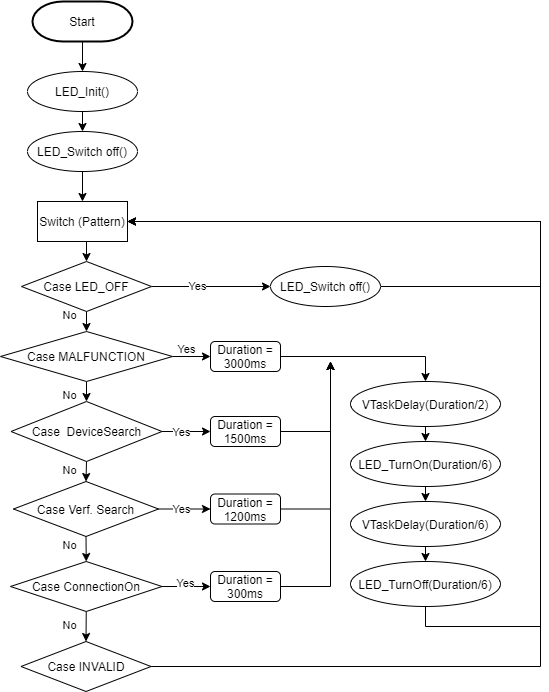

The diagram above was exported from draw.io. Its source (the exported page's mxGraphModel, read from the mxfile embedded in the PNG):
<mxGraphModel dx="1422" dy="747" grid="1" gridSize="10" guides="1" tooltips="1" connect="1" arrows="1" fold="1" page="1" pageScale="1" pageWidth="827" pageHeight="1169" math="0" shadow="0">
  <root>
    <mxCell id="WIyWlLk6GJQsqaUBKTNV-0" />
    <mxCell id="WIyWlLk6GJQsqaUBKTNV-1" parent="WIyWlLk6GJQsqaUBKTNV-0" />
    <mxCell id="lQyu9oMZnsKIRM3xLuqo-3" style="edgeStyle=orthogonalEdgeStyle;rounded=0;orthogonalLoop=1;jettySize=auto;html=1;exitX=0.5;exitY=1;exitDx=0;exitDy=0;exitPerimeter=0;entryX=0.5;entryY=0;entryDx=0;entryDy=0;" edge="1" parent="WIyWlLk6GJQsqaUBKTNV-1" source="lQyu9oMZnsKIRM3xLuqo-1" target="lQyu9oMZnsKIRM3xLuqo-2">
      <mxGeometry relative="1" as="geometry" />
    </mxCell>
    <mxCell id="lQyu9oMZnsKIRM3xLuqo-1" value="Start" style="strokeWidth=2;html=1;shape=mxgraph.flowchart.terminator;whiteSpace=wrap;" vertex="1" parent="WIyWlLk6GJQsqaUBKTNV-1">
      <mxGeometry x="172" y="40" width="100" height="40" as="geometry" />
    </mxCell>
    <mxCell id="lQyu9oMZnsKIRM3xLuqo-5" style="edgeStyle=orthogonalEdgeStyle;rounded=0;orthogonalLoop=1;jettySize=auto;html=1;exitX=0.5;exitY=1;exitDx=0;exitDy=0;entryX=0.5;entryY=0;entryDx=0;entryDy=0;" edge="1" parent="WIyWlLk6GJQsqaUBKTNV-1" source="lQyu9oMZnsKIRM3xLuqo-2">
      <mxGeometry relative="1" as="geometry">
        <mxPoint x="222" y="170" as="targetPoint" />
      </mxGeometry>
    </mxCell>
    <mxCell id="lQyu9oMZnsKIRM3xLuqo-2" value="LED_Init()" style="ellipse;whiteSpace=wrap;html=1;" vertex="1" parent="WIyWlLk6GJQsqaUBKTNV-1">
      <mxGeometry x="167" y="110" width="110" height="40" as="geometry" />
    </mxCell>
    <mxCell id="lQyu9oMZnsKIRM3xLuqo-15" style="edgeStyle=orthogonalEdgeStyle;rounded=0;orthogonalLoop=1;jettySize=auto;html=1;exitX=0.5;exitY=1;exitDx=0;exitDy=0;" edge="1" parent="WIyWlLk6GJQsqaUBKTNV-1" source="lQyu9oMZnsKIRM3xLuqo-6" target="lQyu9oMZnsKIRM3xLuqo-8">
      <mxGeometry relative="1" as="geometry" />
    </mxCell>
    <mxCell id="lQyu9oMZnsKIRM3xLuqo-6" value="LED_Switch off()" style="ellipse;whiteSpace=wrap;html=1;" vertex="1" parent="WIyWlLk6GJQsqaUBKTNV-1">
      <mxGeometry x="167" y="170" width="110" height="40" as="geometry" />
    </mxCell>
    <mxCell id="lQyu9oMZnsKIRM3xLuqo-16" style="edgeStyle=orthogonalEdgeStyle;rounded=0;orthogonalLoop=1;jettySize=auto;html=1;exitX=0.5;exitY=1;exitDx=0;exitDy=0;entryX=0.5;entryY=0;entryDx=0;entryDy=0;" edge="1" parent="WIyWlLk6GJQsqaUBKTNV-1" source="lQyu9oMZnsKIRM3xLuqo-8" target="lQyu9oMZnsKIRM3xLuqo-9">
      <mxGeometry relative="1" as="geometry" />
    </mxCell>
    <mxCell id="lQyu9oMZnsKIRM3xLuqo-8" value="Switch (Pattern)" style="rounded=0;whiteSpace=wrap;html=1;" vertex="1" parent="WIyWlLk6GJQsqaUBKTNV-1">
      <mxGeometry x="177" y="240" width="90" height="40" as="geometry" />
    </mxCell>
    <mxCell id="lQyu9oMZnsKIRM3xLuqo-17" style="edgeStyle=orthogonalEdgeStyle;rounded=0;orthogonalLoop=1;jettySize=auto;html=1;exitX=0.5;exitY=1;exitDx=0;exitDy=0;entryX=0.5;entryY=0;entryDx=0;entryDy=0;" edge="1" parent="WIyWlLk6GJQsqaUBKTNV-1" source="lQyu9oMZnsKIRM3xLuqo-9" target="lQyu9oMZnsKIRM3xLuqo-10">
      <mxGeometry relative="1" as="geometry" />
    </mxCell>
    <mxCell id="lQyu9oMZnsKIRM3xLuqo-24" style="edgeStyle=orthogonalEdgeStyle;rounded=0;orthogonalLoop=1;jettySize=auto;html=1;exitX=1;exitY=0.5;exitDx=0;exitDy=0;entryX=0;entryY=0.5;entryDx=0;entryDy=0;" edge="1" parent="WIyWlLk6GJQsqaUBKTNV-1" source="lQyu9oMZnsKIRM3xLuqo-9" target="lQyu9oMZnsKIRM3xLuqo-23">
      <mxGeometry relative="1" as="geometry" />
    </mxCell>
    <mxCell id="lQyu9oMZnsKIRM3xLuqo-52" value="Yes" style="edgeLabel;html=1;align=center;verticalAlign=middle;resizable=0;points=[];" vertex="1" connectable="0" parent="lQyu9oMZnsKIRM3xLuqo-24">
      <mxGeometry x="-0.2509" y="1" relative="1" as="geometry">
        <mxPoint as="offset" />
      </mxGeometry>
    </mxCell>
    <mxCell id="lQyu9oMZnsKIRM3xLuqo-9" value="Case LED_OFF" style="rhombus;whiteSpace=wrap;html=1;" vertex="1" parent="WIyWlLk6GJQsqaUBKTNV-1">
      <mxGeometry x="161" y="300" width="130" height="50" as="geometry" />
    </mxCell>
    <mxCell id="lQyu9oMZnsKIRM3xLuqo-18" style="edgeStyle=orthogonalEdgeStyle;rounded=0;orthogonalLoop=1;jettySize=auto;html=1;exitX=0.5;exitY=1;exitDx=0;exitDy=0;entryX=0.5;entryY=0;entryDx=0;entryDy=0;" edge="1" parent="WIyWlLk6GJQsqaUBKTNV-1" source="lQyu9oMZnsKIRM3xLuqo-10" target="lQyu9oMZnsKIRM3xLuqo-14">
      <mxGeometry relative="1" as="geometry" />
    </mxCell>
    <mxCell id="lQyu9oMZnsKIRM3xLuqo-33" style="edgeStyle=orthogonalEdgeStyle;rounded=0;orthogonalLoop=1;jettySize=auto;html=1;exitX=1;exitY=0.5;exitDx=0;exitDy=0;entryX=0;entryY=0.5;entryDx=0;entryDy=0;" edge="1" parent="WIyWlLk6GJQsqaUBKTNV-1" source="lQyu9oMZnsKIRM3xLuqo-10" target="lQyu9oMZnsKIRM3xLuqo-29">
      <mxGeometry relative="1" as="geometry" />
    </mxCell>
    <mxCell id="lQyu9oMZnsKIRM3xLuqo-10" value="Case MALFUNCTION" style="rhombus;whiteSpace=wrap;html=1;" vertex="1" parent="WIyWlLk6GJQsqaUBKTNV-1">
      <mxGeometry x="140" y="370" width="172" height="50" as="geometry" />
    </mxCell>
    <mxCell id="lQyu9oMZnsKIRM3xLuqo-49" style="edgeStyle=orthogonalEdgeStyle;rounded=0;orthogonalLoop=1;jettySize=auto;html=1;exitX=1;exitY=0.5;exitDx=0;exitDy=0;entryX=1;entryY=0.5;entryDx=0;entryDy=0;" edge="1" parent="WIyWlLk6GJQsqaUBKTNV-1" source="lQyu9oMZnsKIRM3xLuqo-11" target="lQyu9oMZnsKIRM3xLuqo-8">
      <mxGeometry relative="1" as="geometry">
        <Array as="points">
          <mxPoint x="680" y="705" />
          <mxPoint x="680" y="260" />
        </Array>
      </mxGeometry>
    </mxCell>
    <mxCell id="lQyu9oMZnsKIRM3xLuqo-11" value="Case INVALID" style="rhombus;whiteSpace=wrap;html=1;" vertex="1" parent="WIyWlLk6GJQsqaUBKTNV-1">
      <mxGeometry x="160.5" y="680" width="130" height="50" as="geometry" />
    </mxCell>
    <mxCell id="lQyu9oMZnsKIRM3xLuqo-21" style="edgeStyle=orthogonalEdgeStyle;rounded=0;orthogonalLoop=1;jettySize=auto;html=1;exitX=0.5;exitY=1;exitDx=0;exitDy=0;entryX=0.5;entryY=0;entryDx=0;entryDy=0;" edge="1" parent="WIyWlLk6GJQsqaUBKTNV-1" source="lQyu9oMZnsKIRM3xLuqo-12" target="lQyu9oMZnsKIRM3xLuqo-13">
      <mxGeometry relative="1" as="geometry" />
    </mxCell>
    <mxCell id="lQyu9oMZnsKIRM3xLuqo-35" style="edgeStyle=orthogonalEdgeStyle;rounded=0;orthogonalLoop=1;jettySize=auto;html=1;exitX=1;exitY=0.5;exitDx=0;exitDy=0;entryX=0;entryY=0.5;entryDx=0;entryDy=0;" edge="1" parent="WIyWlLk6GJQsqaUBKTNV-1" source="lQyu9oMZnsKIRM3xLuqo-12" target="lQyu9oMZnsKIRM3xLuqo-31">
      <mxGeometry relative="1" as="geometry" />
    </mxCell>
    <mxCell id="lQyu9oMZnsKIRM3xLuqo-12" value="Case&amp;nbsp;Verf. Search" style="rhombus;whiteSpace=wrap;html=1;" vertex="1" parent="WIyWlLk6GJQsqaUBKTNV-1">
      <mxGeometry x="153" y="520" width="145" height="55" as="geometry" />
    </mxCell>
    <mxCell id="lQyu9oMZnsKIRM3xLuqo-22" style="edgeStyle=orthogonalEdgeStyle;rounded=0;orthogonalLoop=1;jettySize=auto;html=1;exitX=0.5;exitY=1;exitDx=0;exitDy=0;entryX=0.5;entryY=0;entryDx=0;entryDy=0;" edge="1" parent="WIyWlLk6GJQsqaUBKTNV-1" source="lQyu9oMZnsKIRM3xLuqo-13" target="lQyu9oMZnsKIRM3xLuqo-11">
      <mxGeometry relative="1" as="geometry" />
    </mxCell>
    <mxCell id="lQyu9oMZnsKIRM3xLuqo-36" style="edgeStyle=orthogonalEdgeStyle;rounded=0;orthogonalLoop=1;jettySize=auto;html=1;exitX=1;exitY=0.5;exitDx=0;exitDy=0;" edge="1" parent="WIyWlLk6GJQsqaUBKTNV-1" source="lQyu9oMZnsKIRM3xLuqo-13" target="lQyu9oMZnsKIRM3xLuqo-32">
      <mxGeometry relative="1" as="geometry" />
    </mxCell>
    <mxCell id="lQyu9oMZnsKIRM3xLuqo-13" value="Case ConnectionOn" style="rhombus;whiteSpace=wrap;html=1;" vertex="1" parent="WIyWlLk6GJQsqaUBKTNV-1">
      <mxGeometry x="150" y="600" width="151.5" height="50" as="geometry" />
    </mxCell>
    <mxCell id="lQyu9oMZnsKIRM3xLuqo-20" style="edgeStyle=orthogonalEdgeStyle;rounded=0;orthogonalLoop=1;jettySize=auto;html=1;exitX=0.5;exitY=1;exitDx=0;exitDy=0;entryX=0.5;entryY=0;entryDx=0;entryDy=0;" edge="1" parent="WIyWlLk6GJQsqaUBKTNV-1" source="lQyu9oMZnsKIRM3xLuqo-14" target="lQyu9oMZnsKIRM3xLuqo-12">
      <mxGeometry relative="1" as="geometry" />
    </mxCell>
    <mxCell id="lQyu9oMZnsKIRM3xLuqo-34" style="edgeStyle=orthogonalEdgeStyle;rounded=0;orthogonalLoop=1;jettySize=auto;html=1;exitX=1;exitY=0.5;exitDx=0;exitDy=0;entryX=0;entryY=0.5;entryDx=0;entryDy=0;" edge="1" parent="WIyWlLk6GJQsqaUBKTNV-1" source="lQyu9oMZnsKIRM3xLuqo-14" target="lQyu9oMZnsKIRM3xLuqo-30">
      <mxGeometry relative="1" as="geometry" />
    </mxCell>
    <mxCell id="lQyu9oMZnsKIRM3xLuqo-14" value="Case&amp;nbsp; DeviceSearch" style="rhombus;whiteSpace=wrap;html=1;" vertex="1" parent="WIyWlLk6GJQsqaUBKTNV-1">
      <mxGeometry x="150.5" y="440" width="151" height="60" as="geometry" />
    </mxCell>
    <mxCell id="lQyu9oMZnsKIRM3xLuqo-51" style="edgeStyle=orthogonalEdgeStyle;rounded=0;orthogonalLoop=1;jettySize=auto;html=1;exitX=1;exitY=0.5;exitDx=0;exitDy=0;entryX=1;entryY=0.5;entryDx=0;entryDy=0;" edge="1" parent="WIyWlLk6GJQsqaUBKTNV-1" source="lQyu9oMZnsKIRM3xLuqo-23" target="lQyu9oMZnsKIRM3xLuqo-8">
      <mxGeometry relative="1" as="geometry">
        <Array as="points">
          <mxPoint x="680" y="325" />
          <mxPoint x="680" y="260" />
        </Array>
      </mxGeometry>
    </mxCell>
    <mxCell id="lQyu9oMZnsKIRM3xLuqo-23" value="LED_Switch off()" style="ellipse;whiteSpace=wrap;html=1;" vertex="1" parent="WIyWlLk6GJQsqaUBKTNV-1">
      <mxGeometry x="410" y="305" width="110" height="40" as="geometry" />
    </mxCell>
    <mxCell id="lQyu9oMZnsKIRM3xLuqo-41" style="edgeStyle=orthogonalEdgeStyle;rounded=0;orthogonalLoop=1;jettySize=auto;html=1;exitX=1;exitY=0.5;exitDx=0;exitDy=0;entryX=0.5;entryY=0;entryDx=0;entryDy=0;" edge="1" parent="WIyWlLk6GJQsqaUBKTNV-1" source="lQyu9oMZnsKIRM3xLuqo-29" target="lQyu9oMZnsKIRM3xLuqo-37">
      <mxGeometry relative="1" as="geometry" />
    </mxCell>
    <mxCell id="lQyu9oMZnsKIRM3xLuqo-29" value="Duration = 3000ms" style="rounded=1;whiteSpace=wrap;html=1;" vertex="1" parent="WIyWlLk6GJQsqaUBKTNV-1">
      <mxGeometry x="350" y="380" width="70" height="30" as="geometry" />
    </mxCell>
    <mxCell id="lQyu9oMZnsKIRM3xLuqo-42" style="edgeStyle=orthogonalEdgeStyle;rounded=0;orthogonalLoop=1;jettySize=auto;html=1;exitX=1;exitY=0.5;exitDx=0;exitDy=0;" edge="1" parent="WIyWlLk6GJQsqaUBKTNV-1" source="lQyu9oMZnsKIRM3xLuqo-30">
      <mxGeometry relative="1" as="geometry">
        <mxPoint x="470" y="400" as="targetPoint" />
      </mxGeometry>
    </mxCell>
    <mxCell id="lQyu9oMZnsKIRM3xLuqo-30" value="Duration = 1500ms" style="rounded=1;whiteSpace=wrap;html=1;" vertex="1" parent="WIyWlLk6GJQsqaUBKTNV-1">
      <mxGeometry x="350" y="455" width="70" height="30" as="geometry" />
    </mxCell>
    <mxCell id="lQyu9oMZnsKIRM3xLuqo-43" style="edgeStyle=orthogonalEdgeStyle;rounded=0;orthogonalLoop=1;jettySize=auto;html=1;exitX=1;exitY=0.5;exitDx=0;exitDy=0;" edge="1" parent="WIyWlLk6GJQsqaUBKTNV-1" source="lQyu9oMZnsKIRM3xLuqo-31">
      <mxGeometry relative="1" as="geometry">
        <mxPoint x="470" y="400" as="targetPoint" />
      </mxGeometry>
    </mxCell>
    <mxCell id="lQyu9oMZnsKIRM3xLuqo-31" value="Duration = 1200ms" style="rounded=1;whiteSpace=wrap;html=1;" vertex="1" parent="WIyWlLk6GJQsqaUBKTNV-1">
      <mxGeometry x="350" y="532.5" width="70" height="30" as="geometry" />
    </mxCell>
    <mxCell id="lQyu9oMZnsKIRM3xLuqo-44" style="edgeStyle=orthogonalEdgeStyle;rounded=0;orthogonalLoop=1;jettySize=auto;html=1;exitX=1;exitY=0.5;exitDx=0;exitDy=0;" edge="1" parent="WIyWlLk6GJQsqaUBKTNV-1" source="lQyu9oMZnsKIRM3xLuqo-32">
      <mxGeometry relative="1" as="geometry">
        <mxPoint x="470" y="400" as="targetPoint" />
      </mxGeometry>
    </mxCell>
    <mxCell id="lQyu9oMZnsKIRM3xLuqo-32" value="Duration = 300ms" style="rounded=1;whiteSpace=wrap;html=1;" vertex="1" parent="WIyWlLk6GJQsqaUBKTNV-1">
      <mxGeometry x="350" y="610" width="70" height="30" as="geometry" />
    </mxCell>
    <mxCell id="lQyu9oMZnsKIRM3xLuqo-45" style="edgeStyle=orthogonalEdgeStyle;rounded=0;orthogonalLoop=1;jettySize=auto;html=1;exitX=0.5;exitY=1;exitDx=0;exitDy=0;entryX=0.5;entryY=0;entryDx=0;entryDy=0;" edge="1" parent="WIyWlLk6GJQsqaUBKTNV-1" source="lQyu9oMZnsKIRM3xLuqo-37" target="lQyu9oMZnsKIRM3xLuqo-39">
      <mxGeometry relative="1" as="geometry" />
    </mxCell>
    <mxCell id="lQyu9oMZnsKIRM3xLuqo-37" value="VTaskDelay(Duration/2)" style="ellipse;whiteSpace=wrap;html=1;" vertex="1" parent="WIyWlLk6GJQsqaUBKTNV-1">
      <mxGeometry x="490" y="420" width="150" height="45" as="geometry" />
    </mxCell>
    <mxCell id="lQyu9oMZnsKIRM3xLuqo-47" style="edgeStyle=orthogonalEdgeStyle;rounded=0;orthogonalLoop=1;jettySize=auto;html=1;exitX=0.5;exitY=1;exitDx=0;exitDy=0;entryX=0.5;entryY=0;entryDx=0;entryDy=0;" edge="1" parent="WIyWlLk6GJQsqaUBKTNV-1" source="lQyu9oMZnsKIRM3xLuqo-38" target="lQyu9oMZnsKIRM3xLuqo-40">
      <mxGeometry relative="1" as="geometry" />
    </mxCell>
    <mxCell id="lQyu9oMZnsKIRM3xLuqo-38" value="VTaskDelay(Duration/6)" style="ellipse;whiteSpace=wrap;html=1;" vertex="1" parent="WIyWlLk6GJQsqaUBKTNV-1">
      <mxGeometry x="490" y="540" width="150" height="45" as="geometry" />
    </mxCell>
    <mxCell id="lQyu9oMZnsKIRM3xLuqo-46" style="edgeStyle=orthogonalEdgeStyle;rounded=0;orthogonalLoop=1;jettySize=auto;html=1;exitX=0.5;exitY=1;exitDx=0;exitDy=0;entryX=0.5;entryY=0;entryDx=0;entryDy=0;" edge="1" parent="WIyWlLk6GJQsqaUBKTNV-1" source="lQyu9oMZnsKIRM3xLuqo-39" target="lQyu9oMZnsKIRM3xLuqo-38">
      <mxGeometry relative="1" as="geometry" />
    </mxCell>
    <mxCell id="lQyu9oMZnsKIRM3xLuqo-39" value="LED_TurnOn(Duration/6)" style="ellipse;whiteSpace=wrap;html=1;" vertex="1" parent="WIyWlLk6GJQsqaUBKTNV-1">
      <mxGeometry x="490" y="480" width="150" height="45" as="geometry" />
    </mxCell>
    <mxCell id="lQyu9oMZnsKIRM3xLuqo-48" style="edgeStyle=orthogonalEdgeStyle;rounded=0;orthogonalLoop=1;jettySize=auto;html=1;exitX=0.5;exitY=1;exitDx=0;exitDy=0;entryX=1;entryY=0.5;entryDx=0;entryDy=0;" edge="1" parent="WIyWlLk6GJQsqaUBKTNV-1" source="lQyu9oMZnsKIRM3xLuqo-40" target="lQyu9oMZnsKIRM3xLuqo-8">
      <mxGeometry relative="1" as="geometry">
        <Array as="points">
          <mxPoint x="565" y="665" />
          <mxPoint x="680" y="665" />
          <mxPoint x="680" y="260" />
        </Array>
      </mxGeometry>
    </mxCell>
    <mxCell id="lQyu9oMZnsKIRM3xLuqo-40" value="LED_TurnOff(Duration/6)" style="ellipse;whiteSpace=wrap;html=1;" vertex="1" parent="WIyWlLk6GJQsqaUBKTNV-1">
      <mxGeometry x="490" y="600" width="150" height="45" as="geometry" />
    </mxCell>
    <mxCell id="lQyu9oMZnsKIRM3xLuqo-53" value="Yes" style="edgeLabel;html=1;align=center;verticalAlign=middle;resizable=0;points=[];" vertex="1" connectable="0" parent="WIyWlLk6GJQsqaUBKTNV-1">
      <mxGeometry x="345.57142857142867" y="334" as="geometry">
        <mxPoint x="-20" y="53" as="offset" />
      </mxGeometry>
    </mxCell>
    <mxCell id="lQyu9oMZnsKIRM3xLuqo-54" value="Yes" style="edgeLabel;html=1;align=center;verticalAlign=middle;resizable=0;points=[];" vertex="1" connectable="0" parent="WIyWlLk6GJQsqaUBKTNV-1">
      <mxGeometry x="320.0014285714287" y="470" as="geometry" />
    </mxCell>
    <mxCell id="lQyu9oMZnsKIRM3xLuqo-55" value="Yes" style="edgeLabel;html=1;align=center;verticalAlign=middle;resizable=0;points=[];" vertex="1" connectable="0" parent="WIyWlLk6GJQsqaUBKTNV-1">
      <mxGeometry x="370.0014285714287" y="350" as="geometry">
        <mxPoint x="-50" y="197" as="offset" />
      </mxGeometry>
    </mxCell>
    <mxCell id="lQyu9oMZnsKIRM3xLuqo-56" value="Yes" style="edgeLabel;html=1;align=center;verticalAlign=middle;resizable=0;points=[];" vertex="1" connectable="0" parent="WIyWlLk6GJQsqaUBKTNV-1">
      <mxGeometry x="380.0014285714287" y="364" as="geometry">
        <mxPoint x="-56" y="257" as="offset" />
      </mxGeometry>
    </mxCell>
    <mxCell id="lQyu9oMZnsKIRM3xLuqo-57" value="No" style="edgeLabel;html=1;align=center;verticalAlign=middle;resizable=0;points=[];" vertex="1" connectable="0" parent="WIyWlLk6GJQsqaUBKTNV-1">
      <mxGeometry x="210.00142857142868" y="370" as="geometry">
        <mxPoint x="-2" y="-17" as="offset" />
      </mxGeometry>
    </mxCell>
    <mxCell id="lQyu9oMZnsKIRM3xLuqo-58" value="No" style="edgeLabel;html=1;align=center;verticalAlign=middle;resizable=0;points=[];" vertex="1" connectable="0" parent="WIyWlLk6GJQsqaUBKTNV-1">
      <mxGeometry x="210.00142857142868" y="450" as="geometry">
        <mxPoint x="-2" y="-17" as="offset" />
      </mxGeometry>
    </mxCell>
    <mxCell id="lQyu9oMZnsKIRM3xLuqo-59" value="No" style="edgeLabel;html=1;align=center;verticalAlign=middle;resizable=0;points=[];" vertex="1" connectable="0" parent="WIyWlLk6GJQsqaUBKTNV-1">
      <mxGeometry x="210.00142857142868" y="525" as="geometry">
        <mxPoint x="-2" y="-17" as="offset" />
      </mxGeometry>
    </mxCell>
    <mxCell id="lQyu9oMZnsKIRM3xLuqo-60" value="No" style="edgeLabel;html=1;align=center;verticalAlign=middle;resizable=0;points=[];" vertex="1" connectable="0" parent="WIyWlLk6GJQsqaUBKTNV-1">
      <mxGeometry x="210.00142857142868" y="600" as="geometry">
        <mxPoint x="-2" y="-17" as="offset" />
      </mxGeometry>
    </mxCell>
    <mxCell id="lQyu9oMZnsKIRM3xLuqo-61" value="No" style="edgeLabel;html=1;align=center;verticalAlign=middle;resizable=0;points=[];" vertex="1" connectable="0" parent="WIyWlLk6GJQsqaUBKTNV-1">
      <mxGeometry x="210.00142857142868" y="680" as="geometry">
        <mxPoint x="-2" y="-17" as="offset" />
      </mxGeometry>
    </mxCell>
  </root>
</mxGraphModel>